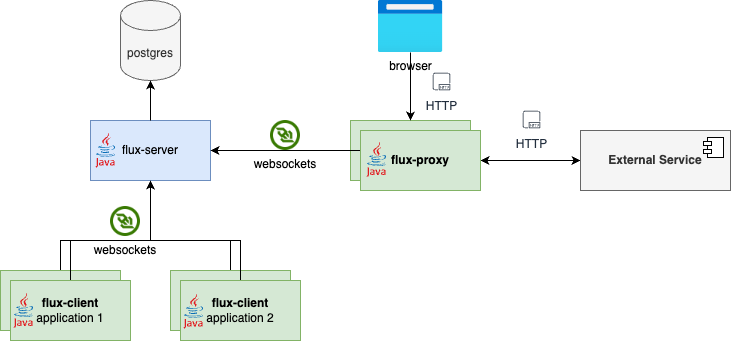

The diagram above was exported from draw.io. Its source (the exported page's mxGraphModel, read from the mxfile embedded in the PNG):
<mxGraphModel dx="1114" dy="782" grid="1" gridSize="10" guides="1" tooltips="1" connect="1" arrows="1" fold="1" page="1" pageScale="1" pageWidth="827" pageHeight="1169" background="none" math="0" shadow="0">
  <root>
    <mxCell id="0" />
    <mxCell id="1" parent="0" />
    <mxCell id="Wy0VbSePnyJ3ej0i_rM--1" value="flux-server" style="rounded=0;whiteSpace=wrap;html=1;fillColor=#dae8fc;strokeColor=#6c8ebf;" vertex="1" parent="1">
      <mxGeometry x="130" y="140" width="120" height="60" as="geometry" />
    </mxCell>
    <mxCell id="Wy0VbSePnyJ3ej0i_rM--9" style="edgeStyle=orthogonalEdgeStyle;rounded=0;orthogonalLoop=1;jettySize=auto;html=1;exitX=0.5;exitY=0;exitDx=0;exitDy=0;entryX=0.5;entryY=1;entryDx=0;entryDy=0;" edge="1" parent="1" source="Wy0VbSePnyJ3ej0i_rM--2" target="Wy0VbSePnyJ3ej0i_rM--1">
      <mxGeometry relative="1" as="geometry">
        <Array as="points">
          <mxPoint x="100" y="260" />
          <mxPoint x="190" y="260" />
        </Array>
      </mxGeometry>
    </mxCell>
    <mxCell id="Wy0VbSePnyJ3ej0i_rM--2" value="&lt;b&gt;flux-client&lt;/b&gt;&lt;br&gt;application 1" style="rounded=0;whiteSpace=wrap;html=1;fillColor=#d5e8d4;strokeColor=#82b366;" vertex="1" parent="1">
      <mxGeometry x="40" y="290" width="120" height="60" as="geometry" />
    </mxCell>
    <mxCell id="Wy0VbSePnyJ3ej0i_rM--3" value="postgres" style="shape=cylinder3;whiteSpace=wrap;html=1;boundedLbl=1;backgroundOutline=1;size=15;fillColor=#f5f5f5;strokeColor=#666666;fontColor=#333333;" vertex="1" parent="1">
      <mxGeometry x="160" y="20" width="60" height="80" as="geometry" />
    </mxCell>
    <mxCell id="Wy0VbSePnyJ3ej0i_rM--12" style="edgeStyle=orthogonalEdgeStyle;rounded=0;orthogonalLoop=1;jettySize=auto;html=1;exitX=0.5;exitY=0;exitDx=0;exitDy=0;entryX=0.5;entryY=1;entryDx=0;entryDy=0;" edge="1" parent="1" source="Wy0VbSePnyJ3ej0i_rM--5" target="Wy0VbSePnyJ3ej0i_rM--1">
      <mxGeometry relative="1" as="geometry">
        <Array as="points">
          <mxPoint x="270" y="260" />
          <mxPoint x="190" y="260" />
        </Array>
      </mxGeometry>
    </mxCell>
    <mxCell id="Wy0VbSePnyJ3ej0i_rM--5" value="&lt;b&gt;flux-client&lt;/b&gt;&lt;br&gt;application 2" style="rounded=0;whiteSpace=wrap;html=1;fillColor=#d5e8d4;strokeColor=#82b366;" vertex="1" parent="1">
      <mxGeometry x="210" y="290" width="120" height="60" as="geometry" />
    </mxCell>
    <mxCell id="Wy0VbSePnyJ3ej0i_rM--11" style="edgeStyle=orthogonalEdgeStyle;rounded=0;orthogonalLoop=1;jettySize=auto;html=1;exitX=0.5;exitY=0;exitDx=0;exitDy=0;entryX=0.5;entryY=1;entryDx=0;entryDy=0;" edge="1" parent="1" source="Wy0VbSePnyJ3ej0i_rM--6" target="Wy0VbSePnyJ3ej0i_rM--1">
      <mxGeometry relative="1" as="geometry">
        <Array as="points">
          <mxPoint x="110" y="260" />
          <mxPoint x="190" y="260" />
        </Array>
      </mxGeometry>
    </mxCell>
    <mxCell id="Wy0VbSePnyJ3ej0i_rM--6" value="&lt;b&gt;flux-client&lt;/b&gt;&lt;br&gt;application 1" style="rounded=0;whiteSpace=wrap;html=1;fillColor=#d5e8d4;strokeColor=#82b366;" vertex="1" parent="1">
      <mxGeometry x="50" y="300" width="120" height="60" as="geometry" />
    </mxCell>
    <mxCell id="Wy0VbSePnyJ3ej0i_rM--13" style="edgeStyle=orthogonalEdgeStyle;rounded=0;orthogonalLoop=1;jettySize=auto;html=1;exitX=0.5;exitY=0;exitDx=0;exitDy=0;entryX=0.5;entryY=1;entryDx=0;entryDy=0;" edge="1" parent="1" source="Wy0VbSePnyJ3ej0i_rM--7" target="Wy0VbSePnyJ3ej0i_rM--1">
      <mxGeometry relative="1" as="geometry">
        <Array as="points">
          <mxPoint x="280" y="260" />
          <mxPoint x="190" y="260" />
        </Array>
      </mxGeometry>
    </mxCell>
    <mxCell id="Wy0VbSePnyJ3ej0i_rM--7" value="&lt;b&gt;flux-client&lt;/b&gt;&lt;br&gt;application 2" style="rounded=0;whiteSpace=wrap;html=1;fillColor=#d5e8d4;strokeColor=#82b366;" vertex="1" parent="1">
      <mxGeometry x="220" y="300" width="120" height="60" as="geometry" />
    </mxCell>
    <mxCell id="Wy0VbSePnyJ3ej0i_rM--8" style="edgeStyle=orthogonalEdgeStyle;rounded=0;orthogonalLoop=1;jettySize=auto;html=1;exitX=0.5;exitY=0;exitDx=0;exitDy=0;entryX=0.5;entryY=1;entryDx=0;entryDy=0;entryPerimeter=0;" edge="1" parent="1" source="Wy0VbSePnyJ3ej0i_rM--1" target="Wy0VbSePnyJ3ej0i_rM--3">
      <mxGeometry relative="1" as="geometry" />
    </mxCell>
    <mxCell id="Wy0VbSePnyJ3ej0i_rM--14" value="websockets" style="shape=image;verticalLabelPosition=bottom;labelBackgroundColor=none;verticalAlign=top;aspect=fixed;imageAspect=0;image=https://upload.wikimedia.org/wikipedia/commons/thumb/c/cd/WebSocket_colored_logo.svg/1280px-WebSocket_colored_logo.svg.png;" vertex="1" parent="1">
      <mxGeometry x="310" y="140" width="30" height="30" as="geometry" />
    </mxCell>
    <mxCell id="Wy0VbSePnyJ3ej0i_rM--17" style="edgeStyle=orthogonalEdgeStyle;rounded=0;orthogonalLoop=1;jettySize=auto;html=1;entryX=1;entryY=0.5;entryDx=0;entryDy=0;" edge="1" parent="1" source="Wy0VbSePnyJ3ej0i_rM--15" target="Wy0VbSePnyJ3ej0i_rM--1">
      <mxGeometry relative="1" as="geometry" />
    </mxCell>
    <mxCell id="Wy0VbSePnyJ3ej0i_rM--15" value="&lt;b&gt;flux-proxy&lt;/b&gt;" style="rounded=0;whiteSpace=wrap;html=1;fillColor=#d5e8d4;strokeColor=#82b366;" vertex="1" parent="1">
      <mxGeometry x="390" y="140" width="120" height="60" as="geometry" />
    </mxCell>
    <mxCell id="Wy0VbSePnyJ3ej0i_rM--18" style="edgeStyle=orthogonalEdgeStyle;rounded=0;orthogonalLoop=1;jettySize=auto;html=1;entryX=1;entryY=0.5;entryDx=0;entryDy=0;" edge="1" parent="1" source="Wy0VbSePnyJ3ej0i_rM--16" target="Wy0VbSePnyJ3ej0i_rM--1">
      <mxGeometry relative="1" as="geometry">
        <Array as="points">
          <mxPoint x="350" y="170" />
          <mxPoint x="350" y="170" />
        </Array>
      </mxGeometry>
    </mxCell>
    <mxCell id="Wy0VbSePnyJ3ej0i_rM--25" style="edgeStyle=orthogonalEdgeStyle;rounded=0;orthogonalLoop=1;jettySize=auto;html=1;exitX=1;exitY=0.5;exitDx=0;exitDy=0;entryX=0;entryY=0.5;entryDx=0;entryDy=0;startArrow=classic;startFill=1;" edge="1" parent="1" source="Wy0VbSePnyJ3ej0i_rM--16" target="Wy0VbSePnyJ3ej0i_rM--23">
      <mxGeometry relative="1" as="geometry" />
    </mxCell>
    <mxCell id="Wy0VbSePnyJ3ej0i_rM--16" value="&lt;b&gt;flux-proxy&lt;/b&gt;" style="rounded=0;whiteSpace=wrap;html=1;fillColor=#d5e8d4;strokeColor=#82b366;" vertex="1" parent="1">
      <mxGeometry x="400" y="150" width="120" height="60" as="geometry" />
    </mxCell>
    <mxCell id="Wy0VbSePnyJ3ej0i_rM--19" value="websockets" style="shape=image;verticalLabelPosition=bottom;labelBackgroundColor=none;verticalAlign=top;aspect=fixed;imageAspect=0;image=https://upload.wikimedia.org/wikipedia/commons/thumb/c/cd/WebSocket_colored_logo.svg/1280px-WebSocket_colored_logo.svg.png;" vertex="1" parent="1">
      <mxGeometry x="150" y="226" width="30" height="30" as="geometry" />
    </mxCell>
    <mxCell id="Wy0VbSePnyJ3ej0i_rM--22" style="edgeStyle=orthogonalEdgeStyle;rounded=0;orthogonalLoop=1;jettySize=auto;html=1;entryX=0.5;entryY=0;entryDx=0;entryDy=0;" edge="1" parent="1" source="Wy0VbSePnyJ3ej0i_rM--21" target="Wy0VbSePnyJ3ej0i_rM--15">
      <mxGeometry relative="1" as="geometry" />
    </mxCell>
    <mxCell id="Wy0VbSePnyJ3ej0i_rM--21" value="browser" style="image;aspect=fixed;html=1;points=[];align=center;fontSize=12;image=img/lib/azure2/general/Browser.svg;labelBackgroundColor=none;" vertex="1" parent="1">
      <mxGeometry x="417.5" y="20" width="65" height="52" as="geometry" />
    </mxCell>
    <mxCell id="Wy0VbSePnyJ3ej0i_rM--23" value="&lt;b&gt;External Service&lt;/b&gt;" style="html=1;dropTarget=0;whiteSpace=wrap;fillColor=#f5f5f5;fontColor=#333333;strokeColor=#666666;" vertex="1" parent="1">
      <mxGeometry x="620" y="150" width="150" height="60" as="geometry" />
    </mxCell>
    <mxCell id="Wy0VbSePnyJ3ej0i_rM--24" value="" style="shape=module;jettyWidth=8;jettyHeight=4;" vertex="1" parent="Wy0VbSePnyJ3ej0i_rM--23">
      <mxGeometry x="1" width="20" height="20" relative="1" as="geometry">
        <mxPoint x="-27" y="7" as="offset" />
      </mxGeometry>
    </mxCell>
    <mxCell id="Wy0VbSePnyJ3ej0i_rM--26" value="HTTP" style="sketch=0;outlineConnect=0;fontColor=#232F3E;gradientColor=none;strokeColor=#232F3E;fillColor=#ffffff;dashed=0;verticalLabelPosition=bottom;verticalAlign=top;align=center;html=1;fontSize=12;fontStyle=0;aspect=fixed;shape=mxgraph.aws4.resourceIcon;resIcon=mxgraph.aws4.http_protocol;" vertex="1" parent="1">
      <mxGeometry x="560" y="128" width="22" height="22" as="geometry" />
    </mxCell>
    <mxCell id="Wy0VbSePnyJ3ej0i_rM--28" value="" style="dashed=0;outlineConnect=0;html=1;align=center;labelPosition=center;verticalLabelPosition=bottom;verticalAlign=top;shape=mxgraph.weblogos.java" vertex="1" parent="1">
      <mxGeometry x="135" y="152" width="20" height="35" as="geometry" />
    </mxCell>
    <mxCell id="Wy0VbSePnyJ3ej0i_rM--29" value="" style="dashed=0;outlineConnect=0;html=1;align=center;labelPosition=center;verticalLabelPosition=bottom;verticalAlign=top;shape=mxgraph.weblogos.java" vertex="1" parent="1">
      <mxGeometry x="406" y="161.5" width="20" height="35" as="geometry" />
    </mxCell>
    <mxCell id="Wy0VbSePnyJ3ej0i_rM--30" value="" style="dashed=0;outlineConnect=0;html=1;align=center;labelPosition=center;verticalLabelPosition=bottom;verticalAlign=top;shape=mxgraph.weblogos.java" vertex="1" parent="1">
      <mxGeometry x="53" y="312.5" width="20" height="35" as="geometry" />
    </mxCell>
    <mxCell id="Wy0VbSePnyJ3ej0i_rM--31" value="" style="dashed=0;outlineConnect=0;html=1;align=center;labelPosition=center;verticalLabelPosition=bottom;verticalAlign=top;shape=mxgraph.weblogos.java" vertex="1" parent="1">
      <mxGeometry x="223" y="313" width="20" height="35" as="geometry" />
    </mxCell>
    <mxCell id="Wy0VbSePnyJ3ej0i_rM--32" value="HTTP" style="sketch=0;outlineConnect=0;fontColor=#232F3E;gradientColor=none;strokeColor=#232F3E;fillColor=#ffffff;dashed=0;verticalLabelPosition=bottom;verticalAlign=top;align=center;html=1;fontSize=12;fontStyle=0;aspect=fixed;shape=mxgraph.aws4.resourceIcon;resIcon=mxgraph.aws4.http_protocol;" vertex="1" parent="1">
      <mxGeometry x="470" y="90" width="22" height="22" as="geometry" />
    </mxCell>
  </root>
</mxGraphModel>